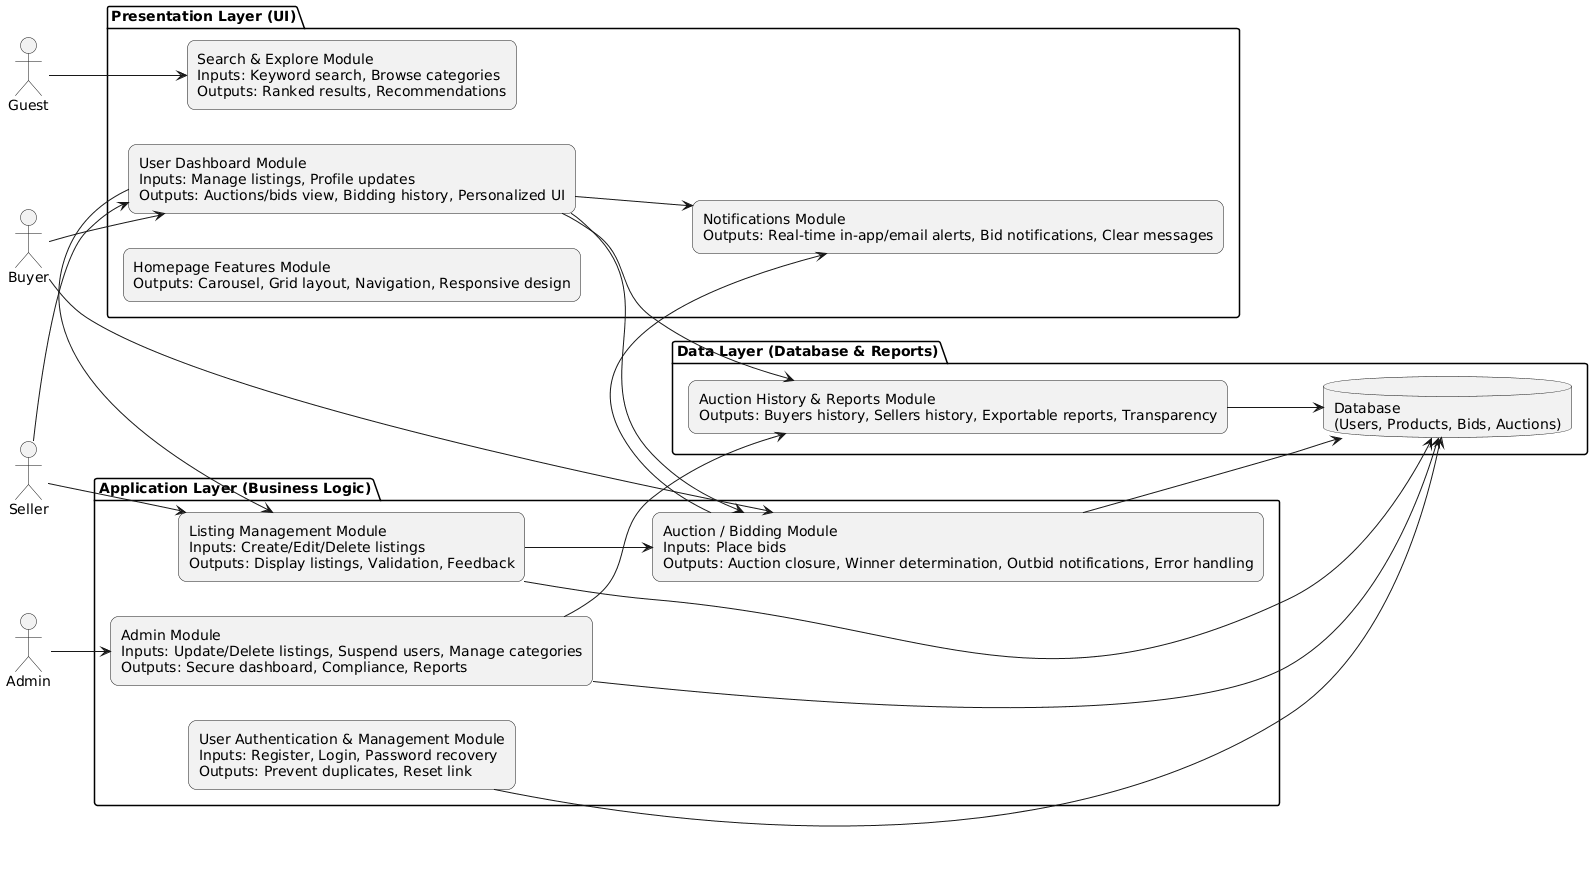

The diagram above was rendered by PlantUML. Its source (embedded in the PNG):
@startuml
skinparam rectangle {
  Shadowing false
  RoundCorner 15
  BackgroundColor #F2F2F2
}
skinparam package {
  BackgroundColor #FFFFFF
  BorderColor black
}

left to right direction

' === External Actors ===
actor "Guest" as Guest
actor "Buyer" as Buyer
actor "Seller" as Seller
actor "Admin" as Admin

' === Presentation Layer ===
package "Presentation Layer (UI)" {
  rectangle "Homepage Features Module\nOutputs: Carousel, Grid layout, Navigation, Responsive design" as Homepage
  rectangle "User Dashboard Module\nInputs: Manage listings, Profile updates\nOutputs: Auctions/bids view, Bidding history, Personalized UI" as Dashboard
  rectangle "Search & Explore Module\nInputs: Keyword search, Browse categories\nOutputs: Ranked results, Recommendations" as Search
  rectangle "Notifications Module\nOutputs: Real-time in-app/email alerts, Bid notifications, Clear messages" as Notifications
}

' === Application / Business Logic Layer ===
package "Application Layer (Business Logic)" {
  rectangle "User Authentication & Management Module\nInputs: Register, Login, Password recovery\nOutputs: Prevent duplicates, Reset link" as Auth
  rectangle "Listing Management Module\nInputs: Create/Edit/Delete listings\nOutputs: Display listings, Validation, Feedback" as ListingMgmt
  rectangle "Auction / Bidding Module\nInputs: Place bids\nOutputs: Auction closure, Winner determination, Outbid notifications, Error handling" as Auction
  rectangle "Admin Module\nInputs: Update/Delete listings, Suspend users, Manage categories\nOutputs: Secure dashboard, Compliance, Reports" as AdminMod
}

' === Data / Persistence Layer ===
package "Data Layer (Database & Reports)" {
  rectangle "Auction History & Reports Module\nOutputs: Buyers history, Sellers history, Exportable reports, Transparency" as Reports
  database "Database\n(Users, Products, Bids, Auctions)" as DB
}

' === Interactions / Flows ===
Guest --> Search
Buyer --> Dashboard
Seller --> Dashboard
Buyer --> Auction
Seller --> ListingMgmt
Admin --> AdminMod

Dashboard --> ListingMgmt
Dashboard --> Auction
Dashboard --> Notifications
Dashboard --> Reports

ListingMgmt --> Auction
Auction --> Notifications
AdminMod --> Reports
Reports --> DB
Auth --> DB
ListingMgmt --> DB
Auction --> DB
AdminMod --> DB
@enduml